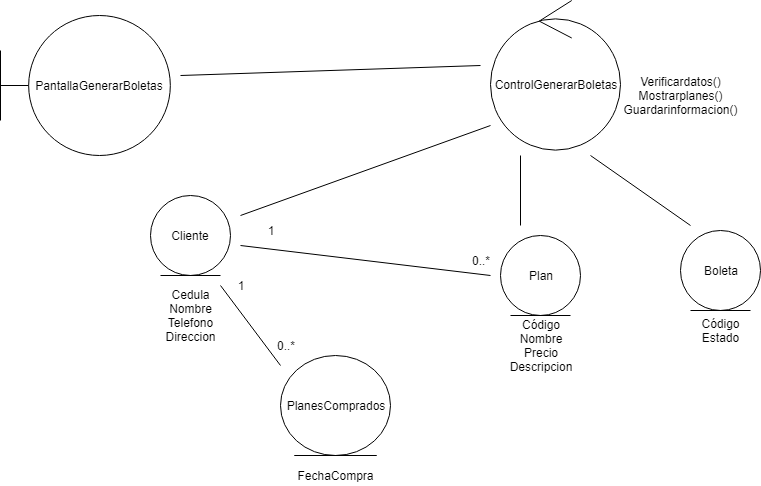

The diagram above was exported from draw.io. Its source (the exported page's mxGraphModel, read from the mxfile embedded in the PNG):
<mxGraphModel dx="1074" dy="567" grid="1" gridSize="10" guides="1" tooltips="1" connect="1" arrows="1" fold="1" page="1" pageScale="1" pageWidth="827" pageHeight="1169" math="0" shadow="0">
  <root>
    <mxCell id="0" />
    <mxCell id="1" parent="0" />
    <mxCell id="uLKBRXHsXv2XMHn7wpJh-1" value="PantallaGenerarBoletas" style="shape=umlBoundary;whiteSpace=wrap;html=1;" vertex="1" parent="1">
      <mxGeometry x="20" y="20" width="170" height="140" as="geometry" />
    </mxCell>
    <mxCell id="uLKBRXHsXv2XMHn7wpJh-2" value="ControlGenerarBoletas" style="ellipse;shape=umlControl;whiteSpace=wrap;html=1;" vertex="1" parent="1">
      <mxGeometry x="510" y="5" width="130" height="150" as="geometry" />
    </mxCell>
    <mxCell id="uLKBRXHsXv2XMHn7wpJh-3" value="" style="endArrow=none;html=1;" edge="1" parent="1">
      <mxGeometry width="50" height="50" relative="1" as="geometry">
        <mxPoint x="200" y="80" as="sourcePoint" />
        <mxPoint x="500" y="70" as="targetPoint" />
      </mxGeometry>
    </mxCell>
    <mxCell id="uLKBRXHsXv2XMHn7wpJh-5" value="Cliente" style="ellipse;shape=umlEntity;whiteSpace=wrap;html=1;" vertex="1" parent="1">
      <mxGeometry x="170" y="200" width="80" height="80" as="geometry" />
    </mxCell>
    <mxCell id="uLKBRXHsXv2XMHn7wpJh-6" value="Cedula&lt;br&gt;Nombre&lt;br&gt;Telefono&lt;br&gt;Direccion&lt;br&gt;" style="text;html=1;strokeColor=none;fillColor=none;align=center;verticalAlign=middle;whiteSpace=wrap;rounded=0;" vertex="1" parent="1">
      <mxGeometry x="190" y="310" width="40" height="20" as="geometry" />
    </mxCell>
    <mxCell id="uLKBRXHsXv2XMHn7wpJh-7" value="" style="endArrow=none;html=1;" edge="1" parent="1">
      <mxGeometry width="50" height="50" relative="1" as="geometry">
        <mxPoint x="260" y="220" as="sourcePoint" />
        <mxPoint x="510" y="130" as="targetPoint" />
      </mxGeometry>
    </mxCell>
    <mxCell id="uLKBRXHsXv2XMHn7wpJh-8" value="Plan" style="ellipse;shape=umlEntity;whiteSpace=wrap;html=1;" vertex="1" parent="1">
      <mxGeometry x="520" y="240" width="80" height="80" as="geometry" />
    </mxCell>
    <mxCell id="uLKBRXHsXv2XMHn7wpJh-9" value="Código&lt;br&gt;Nombre&lt;br&gt;Precio&lt;br&gt;Descripcion&lt;br&gt;" style="text;html=1;strokeColor=none;fillColor=none;align=center;verticalAlign=middle;whiteSpace=wrap;rounded=0;" vertex="1" parent="1">
      <mxGeometry x="540" y="340" width="40" height="20" as="geometry" />
    </mxCell>
    <mxCell id="uLKBRXHsXv2XMHn7wpJh-10" value="" style="endArrow=none;html=1;" edge="1" parent="1">
      <mxGeometry width="50" height="50" relative="1" as="geometry">
        <mxPoint x="540" y="230" as="sourcePoint" />
        <mxPoint x="540" y="160" as="targetPoint" />
      </mxGeometry>
    </mxCell>
    <mxCell id="uLKBRXHsXv2XMHn7wpJh-11" value="" style="endArrow=none;html=1;" edge="1" parent="1">
      <mxGeometry width="50" height="50" relative="1" as="geometry">
        <mxPoint x="260" y="250" as="sourcePoint" />
        <mxPoint x="510" y="280" as="targetPoint" />
      </mxGeometry>
    </mxCell>
    <mxCell id="uLKBRXHsXv2XMHn7wpJh-12" value="PlanesComprados" style="ellipse;shape=umlEntity;whiteSpace=wrap;html=1;" vertex="1" parent="1">
      <mxGeometry x="300" y="360" width="110" height="100" as="geometry" />
    </mxCell>
    <mxCell id="uLKBRXHsXv2XMHn7wpJh-13" value="FechaCompra&lt;br&gt;" style="text;html=1;strokeColor=none;fillColor=none;align=center;verticalAlign=middle;whiteSpace=wrap;rounded=0;" vertex="1" parent="1">
      <mxGeometry x="335" y="470" width="40" height="20" as="geometry" />
    </mxCell>
    <mxCell id="uLKBRXHsXv2XMHn7wpJh-14" value="" style="endArrow=none;html=1;" edge="1" parent="1">
      <mxGeometry width="50" height="50" relative="1" as="geometry">
        <mxPoint x="300" y="370" as="sourcePoint" />
        <mxPoint x="240" y="290" as="targetPoint" />
      </mxGeometry>
    </mxCell>
    <mxCell id="uLKBRXHsXv2XMHn7wpJh-15" value="Boleta" style="ellipse;shape=umlEntity;whiteSpace=wrap;html=1;" vertex="1" parent="1">
      <mxGeometry x="700" y="235" width="80" height="80" as="geometry" />
    </mxCell>
    <mxCell id="uLKBRXHsXv2XMHn7wpJh-16" value="Código&lt;br&gt;Estado&lt;br&gt;" style="text;html=1;strokeColor=none;fillColor=none;align=center;verticalAlign=middle;whiteSpace=wrap;rounded=0;" vertex="1" parent="1">
      <mxGeometry x="720" y="325" width="40" height="20" as="geometry" />
    </mxCell>
    <mxCell id="uLKBRXHsXv2XMHn7wpJh-17" value="" style="endArrow=none;html=1;" edge="1" parent="1">
      <mxGeometry width="50" height="50" relative="1" as="geometry">
        <mxPoint x="710" y="230" as="sourcePoint" />
        <mxPoint x="610" y="160" as="targetPoint" />
      </mxGeometry>
    </mxCell>
    <mxCell id="uLKBRXHsXv2XMHn7wpJh-18" value="1" style="text;html=1;strokeColor=none;fillColor=none;align=center;verticalAlign=middle;whiteSpace=wrap;rounded=0;" vertex="1" parent="1">
      <mxGeometry x="270" y="225" width="40" height="20" as="geometry" />
    </mxCell>
    <mxCell id="uLKBRXHsXv2XMHn7wpJh-19" value="0..*" style="text;html=1;strokeColor=none;fillColor=none;align=center;verticalAlign=middle;whiteSpace=wrap;rounded=0;" vertex="1" parent="1">
      <mxGeometry x="480" y="255" width="40" height="20" as="geometry" />
    </mxCell>
    <mxCell id="uLKBRXHsXv2XMHn7wpJh-20" value="1" style="text;html=1;strokeColor=none;fillColor=none;align=center;verticalAlign=middle;whiteSpace=wrap;rounded=0;" vertex="1" parent="1">
      <mxGeometry x="240" y="280" width="40" height="20" as="geometry" />
    </mxCell>
    <mxCell id="uLKBRXHsXv2XMHn7wpJh-21" value="0..*" style="text;html=1;strokeColor=none;fillColor=none;align=center;verticalAlign=middle;whiteSpace=wrap;rounded=0;" vertex="1" parent="1">
      <mxGeometry x="285" y="340" width="40" height="20" as="geometry" />
    </mxCell>
    <mxCell id="uLKBRXHsXv2XMHn7wpJh-23" value="Verificardatos()&lt;br&gt;Mostrarplanes()&lt;br&gt;Guardarinformacion()&lt;br&gt;" style="text;html=1;strokeColor=none;fillColor=none;align=center;verticalAlign=middle;whiteSpace=wrap;rounded=0;" vertex="1" parent="1">
      <mxGeometry x="680" y="90" width="40" height="20" as="geometry" />
    </mxCell>
  </root>
</mxGraphModel>